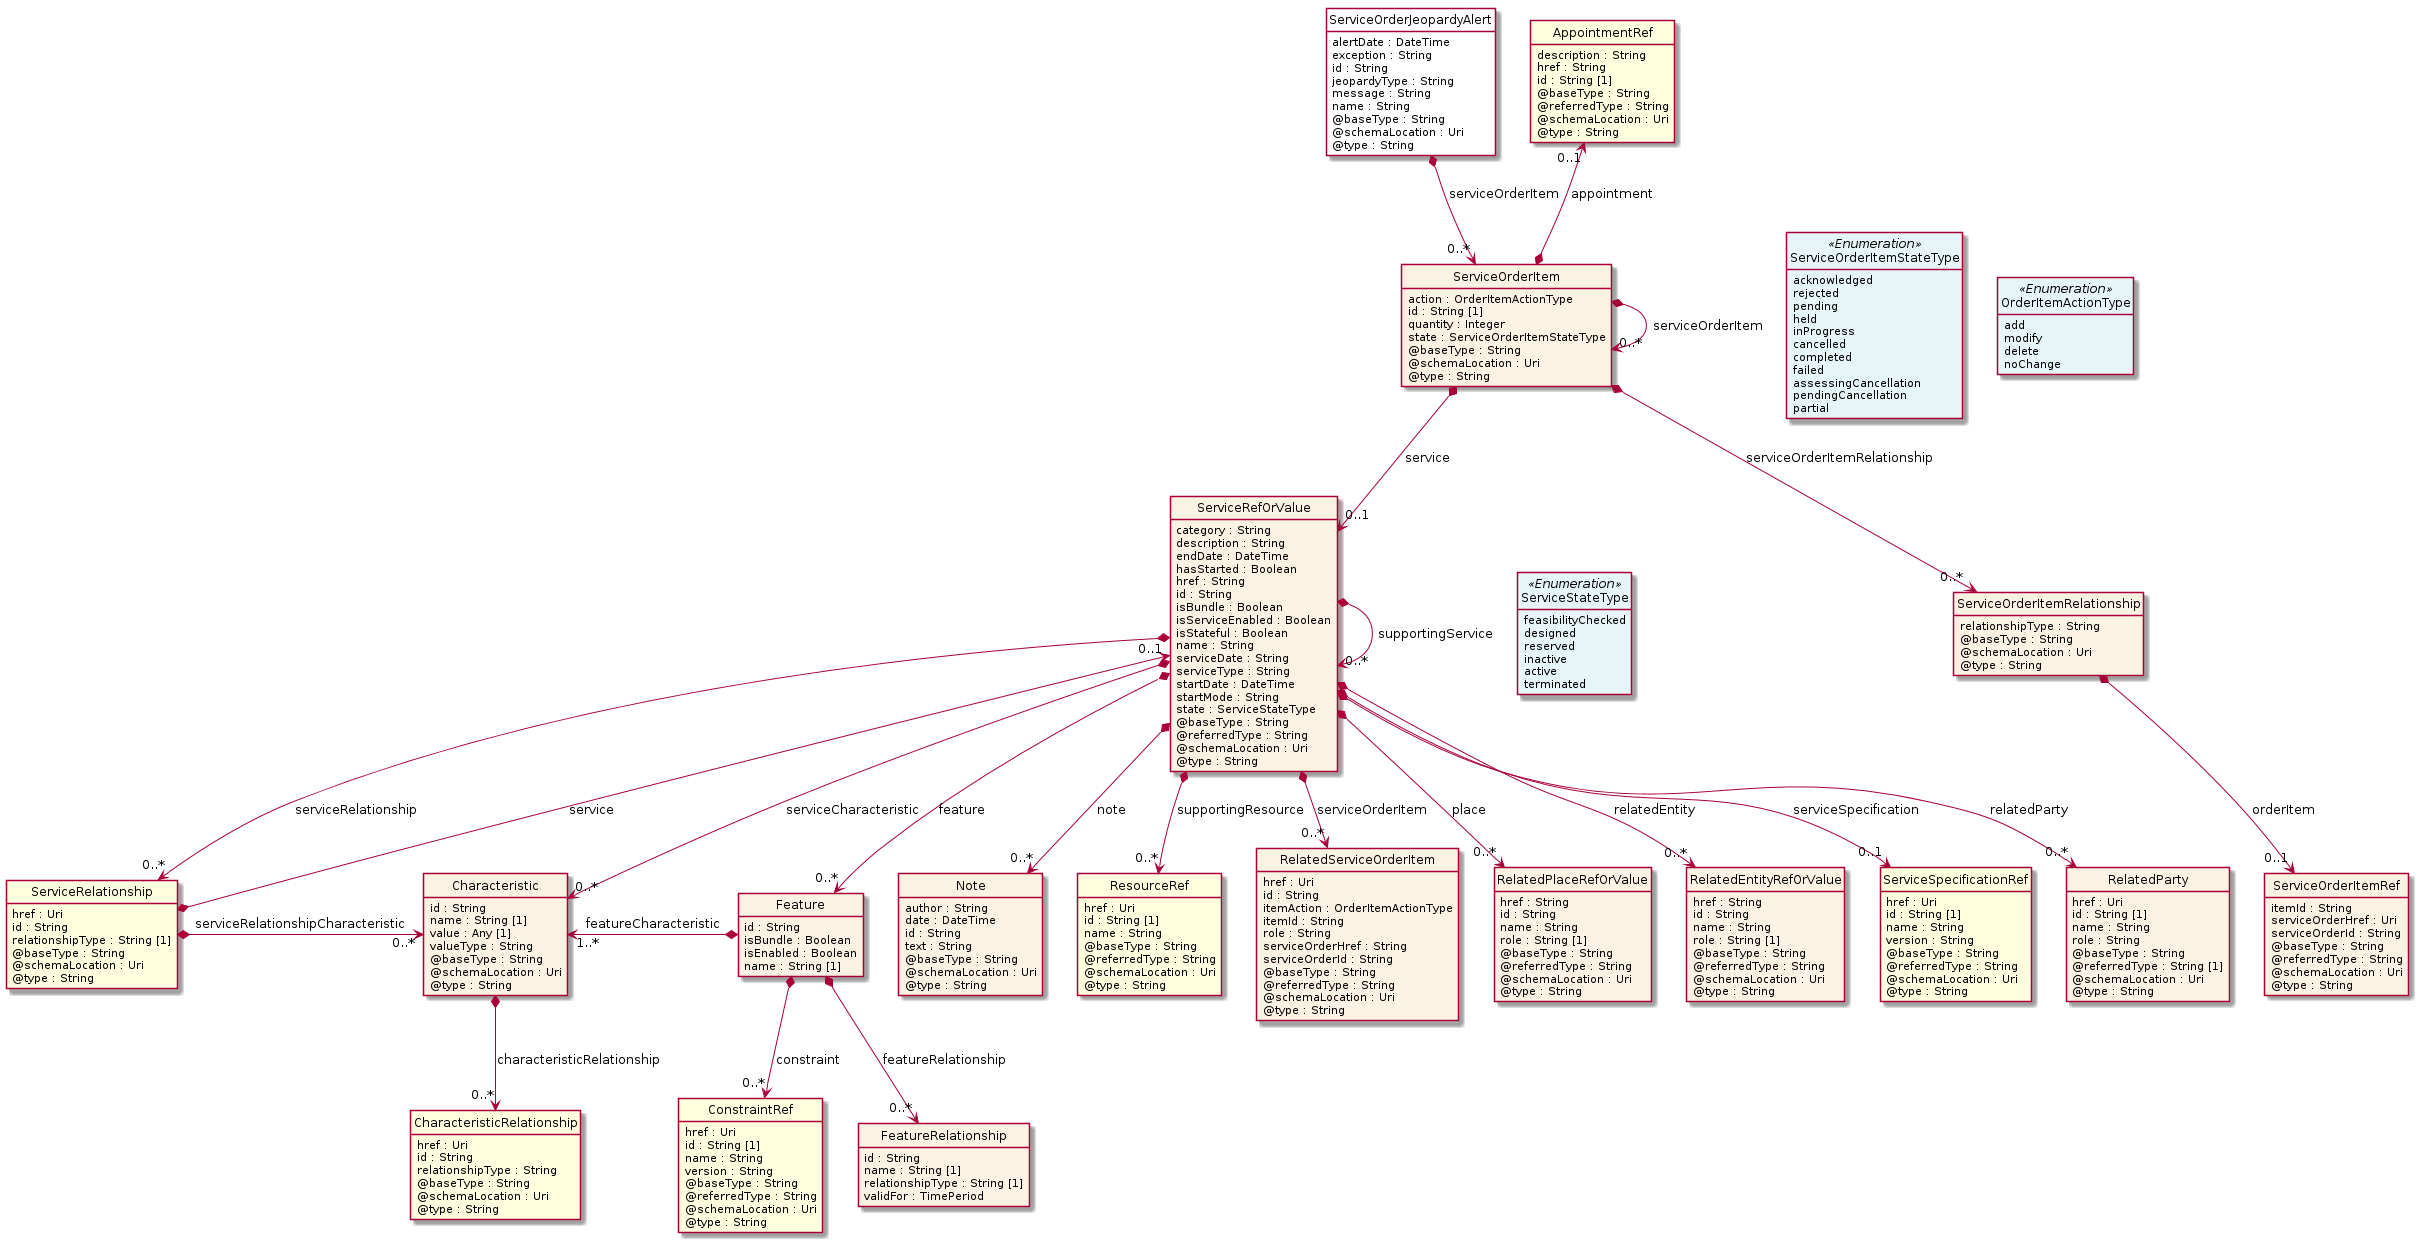

The diagram above was rendered by PlantUML. Its source (embedded in the PNG):
@startuml
hide circle
hide methods
hide stereotype
show <<Enumeration>> stereotype
skinparam class {
   BackgroundColor<<Enumeration>> #E6F5F7
   BackgroundColor<<Ref>> #FFFFE0
   BackgroundColor<<Pivot>> #FFFFFFF
   BackgroundColor<<SimpleType>> #E2F0DA
   BackgroundColor #FCF2E3
}

class ServiceOrderJeopardyAlert <<Pivot>> {
    alertDate : DateTime
    exception : String
    id : String
    jeopardyType : String
    message : String
    name : String
    @baseType : String
    @schemaLocation : Uri
    @type : String
}

class ServiceOrderItem  {
    action : OrderItemActionType
    id : String [1]
    quantity : Integer
    state : ServiceOrderItemStateType
    @baseType : String
    @schemaLocation : Uri
    @type : String
}

class ServiceOrderItemRelationship  {
    relationshipType : String
    @baseType : String
    @schemaLocation : Uri
    @type : String
}

class ServiceOrderItemRef  {
    itemId : String
    serviceOrderHref : Uri
    serviceOrderId : String
    @baseType : String
    @referredType : String
    @schemaLocation : Uri
    @type : String
}

class ServiceRefOrValue  {
    category : String
    description : String
    endDate : DateTime
    hasStarted : Boolean
    href : String
    id : String
    isBundle : Boolean
    isServiceEnabled : Boolean
    isStateful : Boolean
    name : String
    serviceDate : String
    serviceType : String
    startDate : DateTime
    startMode : String
    state : ServiceStateType
    @baseType : String
    @referredType : String
    @schemaLocation : Uri
    @type : String
}

class Note  {
    author : String
    date : DateTime
    id : String
    text : String
    @baseType : String
    @schemaLocation : Uri
    @type : String
}

class ResourceRef  <<Ref>> {
    href : Uri
    id : String [1]
    name : String
    @baseType : String
    @referredType : String
    @schemaLocation : Uri
    @type : String
}

class RelatedServiceOrderItem  {
    href : Uri
    id : String
    itemAction : OrderItemActionType
    itemId : String
    role : String
    serviceOrderHref : String
    serviceOrderId : String
    @baseType : String
    @referredType : String
    @schemaLocation : Uri
    @type : String
}

class OrderItemActionType <<Enumeration>> {
    add
    modify
    delete
    noChange
}

class ServiceRelationship  <<Ref>> {
    href : Uri
    id : String
    relationshipType : String [1]
    @baseType : String
    @schemaLocation : Uri
    @type : String
}

class Characteristic  {
    id : String
    name : String [1]
    value : Any [1]
    valueType : String
    @baseType : String
    @schemaLocation : Uri
    @type : String
}

class CharacteristicRelationship  <<Ref>> {
    href : Uri
    id : String
    relationshipType : String
    @baseType : String
    @schemaLocation : Uri
    @type : String
}

class Feature  {
    id : String
    isBundle : Boolean
    isEnabled : Boolean
    name : String [1]
}

class ConstraintRef  <<Ref>> {
    href : Uri
    id : String [1]
    name : String
    version : String
    @baseType : String
    @referredType : String
    @schemaLocation : Uri
    @type : String
}

class FeatureRelationship  {
    id : String
    name : String [1]
    relationshipType : String [1]
    validFor : TimePeriod
}

class RelatedPlaceRefOrValue  {
    href : String
    id : String
    name : String
    role : String [1]
    @baseType : String
    @referredType : String
    @schemaLocation : Uri
    @type : String
}

class ServiceStateType <<Enumeration>> {
    feasibilityChecked
    designed
    reserved
    inactive
    active
    terminated
}

class RelatedEntityRefOrValue  {
    href : String
    id : String
    name : String
    role : String [1]
    @baseType : String
    @referredType : String
    @schemaLocation : Uri
    @type : String
}

class ServiceSpecificationRef  <<Ref>> {
    href : Uri
    id : String [1]
    name : String
    version : String
    @baseType : String
    @referredType : String
    @schemaLocation : Uri
    @type : String
}

class RelatedParty  {
    href : Uri
    id : String [1]
    name : String
    role : String
    @baseType : String
    @referredType : String [1]
    @schemaLocation : Uri
    @type : String
}

class AppointmentRef  <<Ref>> {
    description : String
    href : String
    id : String [1]
    @baseType : String
    @referredType : String
    @schemaLocation : Uri
    @type : String
}

class ServiceOrderItemStateType <<Enumeration>> {
    acknowledged
    rejected
    pending
    held
    inProgress
    cancelled
    completed
    failed
    assessingCancellation
    pendingCancellation
    partial
}

ServiceOrderJeopardyAlert *-->  "0..*" ServiceOrderItem : serviceOrderItem

ServiceOrderItem *-right-> "0..*" ServiceOrderItem : serviceOrderItem

ServiceOrderItem -right[hidden]-> ServiceOrderItemStateType

ServiceOrderItemStateType -right[hidden]-> OrderItemActionType

ServiceOrderItem *-->  "0..1" ServiceRefOrValue : service

ServiceRefOrValue *-right-> "0..*" ServiceRefOrValue : supportingService

ServiceRefOrValue -right[hidden]-> ServiceStateType

ServiceRefOrValue *-->  "0..*" Characteristic : serviceCharacteristic

ServiceRefOrValue *-->  "0..*" ServiceRelationship : serviceRelationship

ServiceRefOrValue *-->  "0..*" Feature : feature

ServiceRelationship *-right-> "0..*" Characteristic : serviceRelationshipCharacteristic

ServiceRefOrValue "0..1" <--* ServiceRelationship : service

Characteristic "1..*" <-left-* Feature : featureCharacteristic

ServiceRefOrValue *-->  "0..1" ServiceSpecificationRef : serviceSpecification

ServiceRefOrValue *-->  "0..*" Note : note

ServiceRefOrValue *-->  "0..*" RelatedServiceOrderItem : serviceOrderItem

ServiceRefOrValue *-->  "0..*" RelatedPlaceRefOrValue : place

ServiceRefOrValue *-->  "0..*" RelatedParty : relatedParty

ServiceRefOrValue *-->  "0..*" ResourceRef : supportingResource

ServiceRefOrValue *-->  "0..*" RelatedEntityRefOrValue : relatedEntity

AppointmentRef "0..1" <--* ServiceOrderItem : appointment

ServiceOrderItem *-->  "0..*" ServiceOrderItemRelationship : serviceOrderItemRelationship

Feature *-->  "0..*" FeatureRelationship : featureRelationship

Feature *-->  "0..*" ConstraintRef : constraint

ServiceOrderItemRelationship *-->  "0..1" ServiceOrderItemRef : orderItem

Characteristic *-->  "0..*" CharacteristicRelationship : characteristicRelationship

@enduml